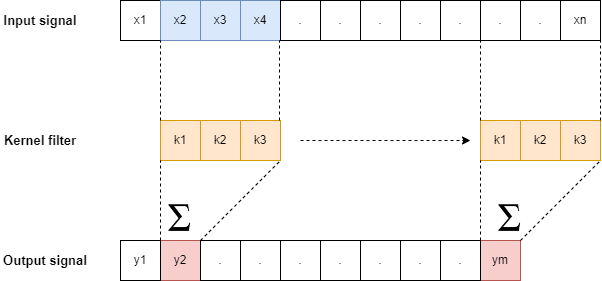

The diagram above was exported from draw.io. Its source (the exported page's mxGraphModel, read from the mxfile embedded in the PNG):
<mxGraphModel dx="1104" dy="865" grid="1" gridSize="10" guides="1" tooltips="1" connect="1" arrows="1" fold="1" page="1" pageScale="1" pageWidth="827" pageHeight="1169" math="0" shadow="0">
  <root>
    <mxCell id="0" />
    <mxCell id="1" parent="0" />
    <mxCell id="ry3zK_b1W2M4pXo-p4cQ-1" value="x1" style="whiteSpace=wrap;html=1;aspect=fixed;" vertex="1" parent="1">
      <mxGeometry x="160" y="200" width="40" height="40" as="geometry" />
    </mxCell>
    <mxCell id="ry3zK_b1W2M4pXo-p4cQ-2" value="x2" style="whiteSpace=wrap;html=1;aspect=fixed;fillColor=#dae8fc;strokeColor=#6c8ebf;" vertex="1" parent="1">
      <mxGeometry x="200" y="200" width="40" height="40" as="geometry" />
    </mxCell>
    <mxCell id="ry3zK_b1W2M4pXo-p4cQ-3" value="x3" style="whiteSpace=wrap;html=1;aspect=fixed;fillColor=#dae8fc;strokeColor=#6c8ebf;" vertex="1" parent="1">
      <mxGeometry x="240" y="200" width="40" height="40" as="geometry" />
    </mxCell>
    <mxCell id="ry3zK_b1W2M4pXo-p4cQ-4" value="x4" style="whiteSpace=wrap;html=1;aspect=fixed;fillColor=#dae8fc;strokeColor=#6c8ebf;" vertex="1" parent="1">
      <mxGeometry x="280" y="200" width="40" height="40" as="geometry" />
    </mxCell>
    <mxCell id="ry3zK_b1W2M4pXo-p4cQ-5" value="." style="whiteSpace=wrap;html=1;aspect=fixed;" vertex="1" parent="1">
      <mxGeometry x="320" y="200" width="40" height="40" as="geometry" />
    </mxCell>
    <mxCell id="ry3zK_b1W2M4pXo-p4cQ-6" value="." style="whiteSpace=wrap;html=1;aspect=fixed;" vertex="1" parent="1">
      <mxGeometry x="360" y="200" width="40" height="40" as="geometry" />
    </mxCell>
    <mxCell id="ry3zK_b1W2M4pXo-p4cQ-7" value="." style="whiteSpace=wrap;html=1;aspect=fixed;" vertex="1" parent="1">
      <mxGeometry x="400" y="200" width="40" height="40" as="geometry" />
    </mxCell>
    <mxCell id="ry3zK_b1W2M4pXo-p4cQ-8" value="." style="whiteSpace=wrap;html=1;aspect=fixed;" vertex="1" parent="1">
      <mxGeometry x="440" y="200" width="40" height="40" as="geometry" />
    </mxCell>
    <mxCell id="ry3zK_b1W2M4pXo-p4cQ-9" value="." style="whiteSpace=wrap;html=1;aspect=fixed;" vertex="1" parent="1">
      <mxGeometry x="480" y="200" width="40" height="40" as="geometry" />
    </mxCell>
    <mxCell id="ry3zK_b1W2M4pXo-p4cQ-10" value="." style="whiteSpace=wrap;html=1;aspect=fixed;" vertex="1" parent="1">
      <mxGeometry x="520" y="200" width="40" height="40" as="geometry" />
    </mxCell>
    <mxCell id="ry3zK_b1W2M4pXo-p4cQ-11" value="." style="whiteSpace=wrap;html=1;aspect=fixed;" vertex="1" parent="1">
      <mxGeometry x="560" y="200" width="40" height="40" as="geometry" />
    </mxCell>
    <mxCell id="ry3zK_b1W2M4pXo-p4cQ-12" value="xn" style="whiteSpace=wrap;html=1;aspect=fixed;" vertex="1" parent="1">
      <mxGeometry x="600" y="200" width="40" height="40" as="geometry" />
    </mxCell>
    <mxCell id="ry3zK_b1W2M4pXo-p4cQ-13" value="Input signal" style="text;html=1;strokeColor=none;fillColor=none;align=center;verticalAlign=middle;whiteSpace=wrap;rounded=0;fontStyle=1;fontSize=13;" vertex="1" parent="1">
      <mxGeometry x="40" y="205" width="80" height="30" as="geometry" />
    </mxCell>
    <mxCell id="ry3zK_b1W2M4pXo-p4cQ-14" value="k1" style="whiteSpace=wrap;html=1;aspect=fixed;fillColor=#ffe6cc;strokeColor=#d79b00;" vertex="1" parent="1">
      <mxGeometry x="200" y="320" width="40" height="40" as="geometry" />
    </mxCell>
    <mxCell id="ry3zK_b1W2M4pXo-p4cQ-15" value="k2" style="whiteSpace=wrap;html=1;aspect=fixed;fillColor=#ffe6cc;strokeColor=#d79b00;" vertex="1" parent="1">
      <mxGeometry x="240" y="320" width="40" height="40" as="geometry" />
    </mxCell>
    <mxCell id="ry3zK_b1W2M4pXo-p4cQ-16" value="k3" style="whiteSpace=wrap;html=1;aspect=fixed;fillColor=#ffe6cc;strokeColor=#d79b00;" vertex="1" parent="1">
      <mxGeometry x="280" y="320" width="40" height="40" as="geometry" />
    </mxCell>
    <mxCell id="ry3zK_b1W2M4pXo-p4cQ-17" value="y2" style="whiteSpace=wrap;html=1;aspect=fixed;fillColor=#f8cecc;strokeColor=#b85450;" vertex="1" parent="1">
      <mxGeometry x="200" y="440" width="40" height="40" as="geometry" />
    </mxCell>
    <mxCell id="ry3zK_b1W2M4pXo-p4cQ-19" value="Kernel filter" style="text;html=1;strokeColor=none;fillColor=none;align=center;verticalAlign=middle;whiteSpace=wrap;rounded=0;fontStyle=1;fontSize=13;" vertex="1" parent="1">
      <mxGeometry x="40" y="325" width="80" height="30" as="geometry" />
    </mxCell>
    <mxCell id="ry3zK_b1W2M4pXo-p4cQ-21" value="Output signal" style="text;html=1;strokeColor=none;fillColor=none;align=center;verticalAlign=middle;whiteSpace=wrap;rounded=0;fontStyle=1;fontSize=13;" vertex="1" parent="1">
      <mxGeometry x="40" y="445" width="90" height="30" as="geometry" />
    </mxCell>
    <mxCell id="ry3zK_b1W2M4pXo-p4cQ-22" value="." style="whiteSpace=wrap;html=1;aspect=fixed;" vertex="1" parent="1">
      <mxGeometry x="240" y="440" width="40" height="40" as="geometry" />
    </mxCell>
    <mxCell id="ry3zK_b1W2M4pXo-p4cQ-23" value="." style="whiteSpace=wrap;html=1;aspect=fixed;" vertex="1" parent="1">
      <mxGeometry x="280" y="440" width="40" height="40" as="geometry" />
    </mxCell>
    <mxCell id="ry3zK_b1W2M4pXo-p4cQ-24" value="." style="whiteSpace=wrap;html=1;aspect=fixed;" vertex="1" parent="1">
      <mxGeometry x="320" y="440" width="40" height="40" as="geometry" />
    </mxCell>
    <mxCell id="ry3zK_b1W2M4pXo-p4cQ-25" value="." style="whiteSpace=wrap;html=1;aspect=fixed;" vertex="1" parent="1">
      <mxGeometry x="360" y="440" width="40" height="40" as="geometry" />
    </mxCell>
    <mxCell id="ry3zK_b1W2M4pXo-p4cQ-26" value="." style="whiteSpace=wrap;html=1;aspect=fixed;" vertex="1" parent="1">
      <mxGeometry x="400" y="440" width="40" height="40" as="geometry" />
    </mxCell>
    <mxCell id="ry3zK_b1W2M4pXo-p4cQ-27" value="" style="endArrow=none;dashed=1;html=1;rounded=0;entryX=0;entryY=1;entryDx=0;entryDy=0;exitX=0;exitY=0;exitDx=0;exitDy=0;" edge="1" parent="1" source="ry3zK_b1W2M4pXo-p4cQ-14" target="ry3zK_b1W2M4pXo-p4cQ-2">
      <mxGeometry width="50" height="50" relative="1" as="geometry">
        <mxPoint x="280" y="460" as="sourcePoint" />
        <mxPoint x="330" y="410" as="targetPoint" />
      </mxGeometry>
    </mxCell>
    <mxCell id="ry3zK_b1W2M4pXo-p4cQ-28" value="" style="endArrow=none;dashed=1;html=1;rounded=0;entryX=0;entryY=1;entryDx=0;entryDy=0;exitX=0;exitY=0;exitDx=0;exitDy=0;" edge="1" parent="1">
      <mxGeometry width="50" height="50" relative="1" as="geometry">
        <mxPoint x="319" y="320" as="sourcePoint" />
        <mxPoint x="319" y="240" as="targetPoint" />
      </mxGeometry>
    </mxCell>
    <mxCell id="ry3zK_b1W2M4pXo-p4cQ-29" value="" style="endArrow=none;dashed=1;html=1;rounded=0;entryX=0;entryY=1;entryDx=0;entryDy=0;exitX=0;exitY=0;exitDx=0;exitDy=0;" edge="1" parent="1" source="ry3zK_b1W2M4pXo-p4cQ-17">
      <mxGeometry width="50" height="50" relative="1" as="geometry">
        <mxPoint x="200" y="440" as="sourcePoint" />
        <mxPoint x="200" y="360" as="targetPoint" />
      </mxGeometry>
    </mxCell>
    <mxCell id="ry3zK_b1W2M4pXo-p4cQ-30" value="" style="endArrow=none;dashed=1;html=1;rounded=0;exitX=0;exitY=0;exitDx=0;exitDy=0;" edge="1" parent="1" source="ry3zK_b1W2M4pXo-p4cQ-22">
      <mxGeometry width="50" height="50" relative="1" as="geometry">
        <mxPoint x="360" y="445" as="sourcePoint" />
        <mxPoint x="320" y="360" as="targetPoint" />
      </mxGeometry>
    </mxCell>
    <mxCell id="ry3zK_b1W2M4pXo-p4cQ-31" value="" style="shape=image;verticalLabelPosition=bottom;labelBackgroundColor=default;verticalAlign=top;aspect=fixed;imageAspect=0;image=https://upload.wikimedia.org/wikipedia/commons/thumb/e/e7/Greek_uc_sigma.svg/1200px-Greek_uc_sigma.svg.png;" vertex="1" parent="1">
      <mxGeometry x="200" y="400" width="40" height="40" as="geometry" />
    </mxCell>
    <mxCell id="ry3zK_b1W2M4pXo-p4cQ-32" value="" style="endArrow=classic;html=1;rounded=0;dashed=1;" edge="1" parent="1">
      <mxGeometry width="50" height="50" relative="1" as="geometry">
        <mxPoint x="340" y="340" as="sourcePoint" />
        <mxPoint x="510" y="340" as="targetPoint" />
      </mxGeometry>
    </mxCell>
    <mxCell id="ry3zK_b1W2M4pXo-p4cQ-33" value="y1" style="whiteSpace=wrap;html=1;aspect=fixed;" vertex="1" parent="1">
      <mxGeometry x="160" y="440" width="40" height="40" as="geometry" />
    </mxCell>
    <mxCell id="ry3zK_b1W2M4pXo-p4cQ-34" value="." style="whiteSpace=wrap;html=1;aspect=fixed;" vertex="1" parent="1">
      <mxGeometry x="440" y="440" width="40" height="40" as="geometry" />
    </mxCell>
    <mxCell id="ry3zK_b1W2M4pXo-p4cQ-35" value="ym" style="whiteSpace=wrap;html=1;aspect=fixed;fillColor=#f8cecc;strokeColor=#b85450;" vertex="1" parent="1">
      <mxGeometry x="520" y="440" width="40" height="40" as="geometry" />
    </mxCell>
    <mxCell id="ry3zK_b1W2M4pXo-p4cQ-38" value="k1" style="whiteSpace=wrap;html=1;aspect=fixed;fillColor=#ffe6cc;strokeColor=#d79b00;" vertex="1" parent="1">
      <mxGeometry x="520" y="320" width="40" height="40" as="geometry" />
    </mxCell>
    <mxCell id="ry3zK_b1W2M4pXo-p4cQ-39" value="k2" style="whiteSpace=wrap;html=1;aspect=fixed;fillColor=#ffe6cc;strokeColor=#d79b00;" vertex="1" parent="1">
      <mxGeometry x="560" y="320" width="40" height="40" as="geometry" />
    </mxCell>
    <mxCell id="ry3zK_b1W2M4pXo-p4cQ-40" value="k3" style="whiteSpace=wrap;html=1;aspect=fixed;fillColor=#ffe6cc;strokeColor=#d79b00;" vertex="1" parent="1">
      <mxGeometry x="600" y="320" width="40" height="40" as="geometry" />
    </mxCell>
    <mxCell id="ry3zK_b1W2M4pXo-p4cQ-41" value="" style="endArrow=none;dashed=1;html=1;rounded=0;entryX=0;entryY=1;entryDx=0;entryDy=0;" edge="1" parent="1" target="ry3zK_b1W2M4pXo-p4cQ-10">
      <mxGeometry width="50" height="50" relative="1" as="geometry">
        <mxPoint x="520" y="320" as="sourcePoint" />
        <mxPoint x="520" y="245" as="targetPoint" />
      </mxGeometry>
    </mxCell>
    <mxCell id="ry3zK_b1W2M4pXo-p4cQ-42" value="" style="endArrow=none;dashed=1;html=1;rounded=0;entryX=1;entryY=1;entryDx=0;entryDy=0;" edge="1" parent="1" target="ry3zK_b1W2M4pXo-p4cQ-12">
      <mxGeometry width="50" height="50" relative="1" as="geometry">
        <mxPoint x="640" y="320" as="sourcePoint" />
        <mxPoint x="639" y="245" as="targetPoint" />
      </mxGeometry>
    </mxCell>
    <mxCell id="ry3zK_b1W2M4pXo-p4cQ-43" value="" style="endArrow=none;dashed=1;html=1;rounded=0;entryX=0;entryY=1;entryDx=0;entryDy=0;exitX=0;exitY=0;exitDx=0;exitDy=0;" edge="1" parent="1" source="ry3zK_b1W2M4pXo-p4cQ-35" target="ry3zK_b1W2M4pXo-p4cQ-38">
      <mxGeometry width="50" height="50" relative="1" as="geometry">
        <mxPoint x="520" y="440" as="sourcePoint" />
        <mxPoint x="520" y="365" as="targetPoint" />
      </mxGeometry>
    </mxCell>
    <mxCell id="ry3zK_b1W2M4pXo-p4cQ-44" value="" style="endArrow=none;dashed=1;html=1;rounded=0;entryX=1;entryY=1;entryDx=0;entryDy=0;exitX=1;exitY=0;exitDx=0;exitDy=0;" edge="1" parent="1" source="ry3zK_b1W2M4pXo-p4cQ-35" target="ry3zK_b1W2M4pXo-p4cQ-40">
      <mxGeometry width="50" height="50" relative="1" as="geometry">
        <mxPoint x="530" y="450" as="sourcePoint" />
        <mxPoint x="530" y="370" as="targetPoint" />
      </mxGeometry>
    </mxCell>
    <mxCell id="ry3zK_b1W2M4pXo-p4cQ-45" value="" style="shape=image;verticalLabelPosition=bottom;labelBackgroundColor=default;verticalAlign=top;aspect=fixed;imageAspect=0;image=https://upload.wikimedia.org/wikipedia/commons/thumb/e/e7/Greek_uc_sigma.svg/1200px-Greek_uc_sigma.svg.png;" vertex="1" parent="1">
      <mxGeometry x="530" y="400" width="40" height="40" as="geometry" />
    </mxCell>
    <mxCell id="ry3zK_b1W2M4pXo-p4cQ-46" value="." style="whiteSpace=wrap;html=1;aspect=fixed;" vertex="1" parent="1">
      <mxGeometry x="480" y="440" width="40" height="40" as="geometry" />
    </mxCell>
  </root>
</mxGraphModel>